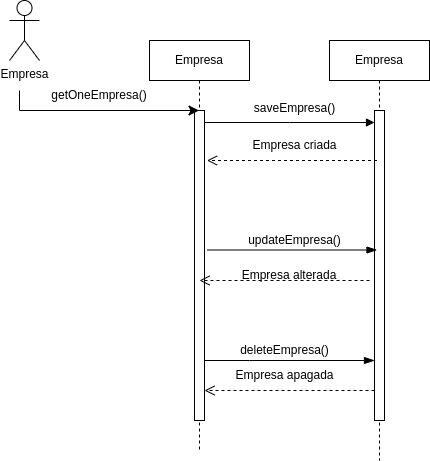

The diagram above was exported from draw.io. Its source (the exported page's mxGraphModel, read from the mxfile embedded in the PNG):
<mxGraphModel dx="880" dy="494" grid="1" gridSize="10" guides="1" tooltips="1" connect="1" arrows="1" fold="1" page="1" pageScale="1" pageWidth="827" pageHeight="1169" math="0" shadow="0">
  <root>
    <mxCell id="0" />
    <mxCell id="1" parent="0" />
    <mxCell id="MHYKHrc8JsHxPFAKLoEk-2" value="Empresa" style="shape=umlLifeline;perimeter=lifelinePerimeter;whiteSpace=wrap;html=1;container=0;dropTarget=0;collapsible=0;recursiveResize=0;outlineConnect=0;portConstraint=eastwest;newEdgeStyle={&quot;edgeStyle&quot;:&quot;elbowEdgeStyle&quot;,&quot;elbow&quot;:&quot;vertical&quot;,&quot;curved&quot;:0,&quot;rounded&quot;:0};" parent="1" vertex="1">
      <mxGeometry x="180" y="40" width="100" height="410" as="geometry" />
    </mxCell>
    <mxCell id="MHYKHrc8JsHxPFAKLoEk-3" value="" style="html=1;points=[];perimeter=orthogonalPerimeter;outlineConnect=0;targetShapes=umlLifeline;portConstraint=eastwest;newEdgeStyle={&quot;edgeStyle&quot;:&quot;elbowEdgeStyle&quot;,&quot;elbow&quot;:&quot;vertical&quot;,&quot;curved&quot;:0,&quot;rounded&quot;:0};" parent="MHYKHrc8JsHxPFAKLoEk-2" vertex="1">
      <mxGeometry x="45" y="70" width="10" height="310" as="geometry" />
    </mxCell>
    <mxCell id="MHYKHrc8JsHxPFAKLoEk-4" value="Empresa" style="shape=umlLifeline;perimeter=lifelinePerimeter;whiteSpace=wrap;html=1;container=0;dropTarget=0;collapsible=0;recursiveResize=0;outlineConnect=0;portConstraint=eastwest;newEdgeStyle={&quot;edgeStyle&quot;:&quot;elbowEdgeStyle&quot;,&quot;elbow&quot;:&quot;vertical&quot;,&quot;curved&quot;:0,&quot;rounded&quot;:0};" parent="1" vertex="1">
      <mxGeometry x="360" y="40" width="100" height="420" as="geometry" />
    </mxCell>
    <mxCell id="MHYKHrc8JsHxPFAKLoEk-5" value="" style="html=1;points=[];perimeter=orthogonalPerimeter;outlineConnect=0;targetShapes=umlLifeline;portConstraint=eastwest;newEdgeStyle={&quot;edgeStyle&quot;:&quot;elbowEdgeStyle&quot;,&quot;elbow&quot;:&quot;vertical&quot;,&quot;curved&quot;:0,&quot;rounded&quot;:0};" parent="MHYKHrc8JsHxPFAKLoEk-4" vertex="1">
      <mxGeometry x="45" y="70" width="10" height="310" as="geometry" />
    </mxCell>
    <mxCell id="MHYKHrc8JsHxPFAKLoEk-6" value="" style="html=1;verticalAlign=bottom;endArrow=block;edgeStyle=elbowEdgeStyle;elbow=vertical;curved=0;rounded=0;" parent="1" edge="1">
      <mxGeometry x="0.2353" y="10" relative="1" as="geometry">
        <mxPoint x="235" y="122" as="sourcePoint" />
        <Array as="points">
          <mxPoint x="320" y="122" />
        </Array>
        <mxPoint x="405" y="122" as="targetPoint" />
        <mxPoint as="offset" />
      </mxGeometry>
    </mxCell>
    <mxCell id="MHYKHrc8JsHxPFAKLoEk-7" value="" style="html=1;verticalAlign=bottom;endArrow=open;dashed=1;endSize=8;edgeStyle=elbowEdgeStyle;elbow=vertical;curved=0;rounded=0;" parent="1" source="MHYKHrc8JsHxPFAKLoEk-5" target="MHYKHrc8JsHxPFAKLoEk-3" edge="1">
      <mxGeometry relative="1" as="geometry">
        <mxPoint x="335" y="205" as="targetPoint" />
        <Array as="points">
          <mxPoint x="300" y="390" />
          <mxPoint x="330" y="280" />
        </Array>
        <mxPoint as="offset" />
      </mxGeometry>
    </mxCell>
    <mxCell id="MHYKHrc8JsHxPFAKLoEk-9" value="" style="html=1;verticalAlign=bottom;endArrow=blockThin;endSize=8;edgeStyle=elbowEdgeStyle;elbow=vertical;curved=0;rounded=0;endFill=1;" parent="1" source="MHYKHrc8JsHxPFAKLoEk-3" target="MHYKHrc8JsHxPFAKLoEk-5" edge="1">
      <mxGeometry x="0.2121" y="40" relative="1" as="geometry">
        <mxPoint x="315" y="235" as="targetPoint" />
        <Array as="points">
          <mxPoint x="280" y="360" />
          <mxPoint x="270" y="340" />
          <mxPoint x="320" y="230" />
        </Array>
        <mxPoint x="240" y="230" as="sourcePoint" />
        <mxPoint as="offset" />
      </mxGeometry>
    </mxCell>
    <mxCell id="MHYKHrc8JsHxPFAKLoEk-11" value="Empresa" style="shape=umlActor;verticalLabelPosition=bottom;verticalAlign=top;html=1;outlineConnect=0;" parent="1" vertex="1">
      <mxGeometry x="40" width="30" height="60" as="geometry" />
    </mxCell>
    <mxCell id="MHYKHrc8JsHxPFAKLoEk-16" value="Empresa criada" style="text;html=1;align=center;verticalAlign=middle;resizable=0;points=[];autosize=1;strokeColor=none;fillColor=none;" parent="1" vertex="1">
      <mxGeometry x="270" y="130" width="110" height="30" as="geometry" />
    </mxCell>
    <mxCell id="wQI9dJ5X6GBVBTZTknva-6" value="saveEmpresa()" style="text;html=1;strokeColor=none;fillColor=none;align=center;verticalAlign=middle;whiteSpace=wrap;rounded=0;" vertex="1" parent="1">
      <mxGeometry x="242.5" y="98" width="165" height="20" as="geometry" />
    </mxCell>
    <mxCell id="wQI9dJ5X6GBVBTZTknva-9" value="" style="edgeStyle=segmentEdgeStyle;endArrow=classic;html=1;curved=0;rounded=0;endSize=8;startSize=8;sourcePerimeterSpacing=0;targetPerimeterSpacing=0;" edge="1" parent="1" target="MHYKHrc8JsHxPFAKLoEk-2">
      <mxGeometry width="100" relative="1" as="geometry">
        <mxPoint x="50" y="90" as="sourcePoint" />
        <mxPoint x="100" y="80" as="targetPoint" />
        <Array as="points">
          <mxPoint x="50" y="110" />
        </Array>
      </mxGeometry>
    </mxCell>
    <mxCell id="wQI9dJ5X6GBVBTZTknva-12" value="getOneEmpresa()" style="text;html=1;strokeColor=none;fillColor=none;align=center;verticalAlign=middle;whiteSpace=wrap;rounded=0;" vertex="1" parent="1">
      <mxGeometry x="100" y="80" width="60" height="30" as="geometry" />
    </mxCell>
    <mxCell id="wQI9dJ5X6GBVBTZTknva-14" value="deleteEmpresa()" style="text;html=1;strokeColor=none;fillColor=none;align=center;verticalAlign=middle;whiteSpace=wrap;rounded=0;" vertex="1" parent="1">
      <mxGeometry x="232.5" y="340" width="165" height="20" as="geometry" />
    </mxCell>
    <mxCell id="wQI9dJ5X6GBVBTZTknva-15" value="updateEmpresa()" style="text;html=1;strokeColor=none;fillColor=none;align=center;verticalAlign=middle;whiteSpace=wrap;rounded=0;" vertex="1" parent="1">
      <mxGeometry x="242.5" y="230" width="165" height="20" as="geometry" />
    </mxCell>
    <mxCell id="wQI9dJ5X6GBVBTZTknva-17" value="" style="html=1;verticalAlign=bottom;endArrow=blockThin;endSize=8;edgeStyle=elbowEdgeStyle;elbow=vertical;curved=0;rounded=0;endFill=1;" edge="1" parent="1">
      <mxGeometry x="0.2121" y="40" relative="1" as="geometry">
        <mxPoint x="407.5" y="249.5" as="targetPoint" />
        <Array as="points">
          <mxPoint x="272.5" y="249.5" />
          <mxPoint x="322.5" y="139.5" />
        </Array>
        <mxPoint x="237.5" y="249.5" as="sourcePoint" />
        <mxPoint as="offset" />
      </mxGeometry>
    </mxCell>
    <mxCell id="wQI9dJ5X6GBVBTZTknva-18" value="" style="html=1;verticalAlign=bottom;endArrow=open;dashed=1;endSize=8;edgeStyle=elbowEdgeStyle;elbow=vertical;curved=0;rounded=0;" edge="1" parent="1">
      <mxGeometry relative="1" as="geometry">
        <mxPoint x="230" y="280" as="targetPoint" />
        <Array as="points">
          <mxPoint x="295" y="280" />
          <mxPoint x="325" y="170" />
        </Array>
        <mxPoint x="400" y="280" as="sourcePoint" />
        <mxPoint as="offset" />
      </mxGeometry>
    </mxCell>
    <mxCell id="wQI9dJ5X6GBVBTZTknva-19" value="" style="html=1;verticalAlign=bottom;endArrow=open;dashed=1;endSize=8;edgeStyle=elbowEdgeStyle;elbow=vertical;curved=0;rounded=0;" edge="1" parent="1">
      <mxGeometry relative="1" as="geometry">
        <mxPoint x="237.5" y="160" as="targetPoint" />
        <Array as="points">
          <mxPoint x="302.5" y="160" />
          <mxPoint x="332.5" y="50" />
        </Array>
        <mxPoint x="407.5" y="160" as="sourcePoint" />
        <mxPoint as="offset" />
      </mxGeometry>
    </mxCell>
    <mxCell id="wQI9dJ5X6GBVBTZTknva-20" value="Empresa alterada" style="text;html=1;strokeColor=none;fillColor=none;align=center;verticalAlign=middle;whiteSpace=wrap;rounded=0;" vertex="1" parent="1">
      <mxGeometry x="270" y="260" width="100" height="30" as="geometry" />
    </mxCell>
    <mxCell id="wQI9dJ5X6GBVBTZTknva-21" value="Empresa apagada" style="text;html=1;align=center;verticalAlign=middle;resizable=0;points=[];autosize=1;strokeColor=none;fillColor=none;" vertex="1" parent="1">
      <mxGeometry x="255" y="360" width="120" height="30" as="geometry" />
    </mxCell>
  </root>
</mxGraphModel>